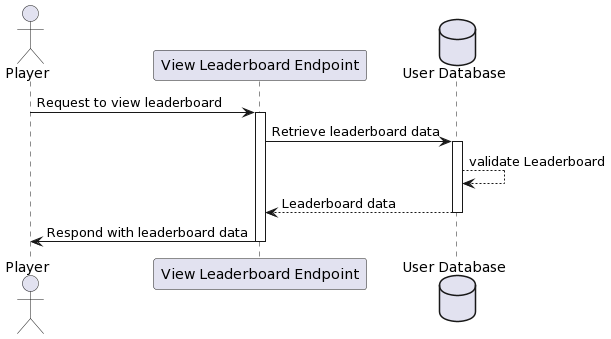

The diagram above was rendered by PlantUML. Its source (embedded in the PNG):
@startuml
actor Player as P
participant "View Leaderboard Endpoint" as ViewLeaderboardEndpoint
database "User Database" as DB

P -> ViewLeaderboardEndpoint: Request to view leaderboard
activate ViewLeaderboardEndpoint
ViewLeaderboardEndpoint -> DB: Retrieve leaderboard data
activate DB
DB --> DB: validate Leaderboard
DB --> ViewLeaderboardEndpoint: Leaderboard data
deactivate DB

ViewLeaderboardEndpoint -> P: Respond with leaderboard data
deactivate ViewLeaderboardEndpoint
@enduml